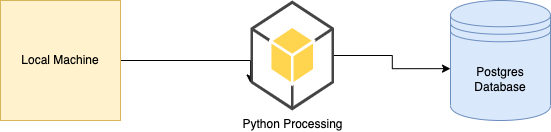

The diagram above was exported from draw.io. Its source (the exported page's mxGraphModel, read from the mxfile embedded in the PNG):
<mxGraphModel dx="1114" dy="759" grid="1" gridSize="10" guides="1" tooltips="1" connect="1" arrows="1" fold="1" page="1" pageScale="1" pageWidth="850" pageHeight="1100" math="0" shadow="0">
  <root>
    <mxCell id="0" />
    <mxCell id="1" parent="0" />
    <mxCell id="-ZToeXNFX3yBXppTSjt7-4" style="edgeStyle=orthogonalEdgeStyle;rounded=0;orthogonalLoop=1;jettySize=auto;html=1;entryX=0;entryY=0.75;entryDx=0;entryDy=0;entryPerimeter=0;" parent="1" source="-ZToeXNFX3yBXppTSjt7-1" target="-ZToeXNFX3yBXppTSjt7-2" edge="1">
      <mxGeometry relative="1" as="geometry">
        <Array as="points">
          <mxPoint x="280" y="250" />
        </Array>
      </mxGeometry>
    </mxCell>
    <mxCell id="-ZToeXNFX3yBXppTSjt7-1" value="Local Machine" style="whiteSpace=wrap;html=1;aspect=fixed;fillColor=#fff2cc;strokeColor=#d6b656;" parent="1" vertex="1">
      <mxGeometry x="30" y="190" width="120" height="120" as="geometry" />
    </mxCell>
    <mxCell id="-ZToeXNFX3yBXppTSjt7-5" style="edgeStyle=orthogonalEdgeStyle;rounded=0;orthogonalLoop=1;jettySize=auto;html=1;entryX=0;entryY=0.568;entryDx=0;entryDy=0;entryPerimeter=0;" parent="1" source="-ZToeXNFX3yBXppTSjt7-2" target="-ZToeXNFX3yBXppTSjt7-3" edge="1">
      <mxGeometry relative="1" as="geometry" />
    </mxCell>
    <mxCell id="-ZToeXNFX3yBXppTSjt7-2" value="Python Processing" style="outlineConnect=0;dashed=0;verticalLabelPosition=bottom;verticalAlign=top;align=center;html=1;shape=mxgraph.aws3.android;fillColor=#FFD44F;gradientColor=none;" parent="1" vertex="1">
      <mxGeometry x="280" y="190" width="83.5" height="110" as="geometry" />
    </mxCell>
    <mxCell id="-ZToeXNFX3yBXppTSjt7-3" value="Postgres Database" style="shape=datastore;whiteSpace=wrap;html=1;fillColor=#dae8fc;strokeColor=#6c8ebf;" parent="1" vertex="1">
      <mxGeometry x="480" y="190" width="100" height="120" as="geometry" />
    </mxCell>
  </root>
</mxGraphModel>